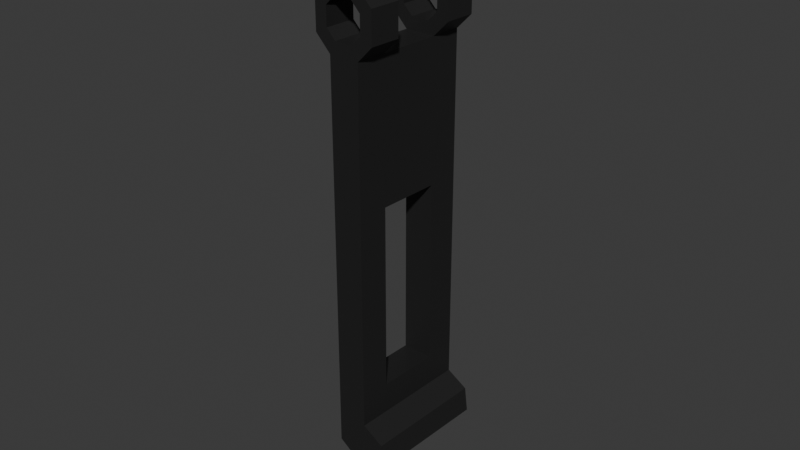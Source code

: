# Source: SM_Chest_Ship_Small_Latch_Front.blend  (saved by Blender 4.5.90; exported with 4.5.12 LTS)
import bpy
from mathutils import Matrix  # noqa: F401  (used for matrix-valued properties, if any)

bpy.ops.wm.read_factory_settings(use_empty=True)
scene = bpy.context.scene
scene.name = 'Scene'

# ---- collections
col_collection = bpy.data.collections.new('Collection'); scene.collection.children.link(col_collection)

# ---- materials (node trees are filled in below, after node groups)
mat_metal_017 = bpy.data.materials.new('Metal.017')

# ---- material node trees
mat_metal_017.use_nodes = True; mat_metal_017.node_tree.nodes.clear()
_N = mat_metal_017.node_tree.nodes; _L = mat_metal_017.node_tree.links
n0 = _N.new('ShaderNodeBsdfPrincipled'); n0.name = 'Principled BSDF'; n0.location = (-200, 100)
n0.inputs[0].default_value = (0.01521, 0.01521, 0.01521, 1.0)
n1 = _N.new('ShaderNodeOutputMaterial'); n1.name = 'Material Output'; n1.location = (200, 100)
_L.new(n0.outputs[0], n1.inputs[0])
n1.is_active_output = True

# ---- world
world_world = bpy.data.worlds.new('World'); scene.world = world_world
world_world.use_nodes = True; world_world.node_tree.nodes.clear()
_N = world_world.node_tree.nodes; _L = world_world.node_tree.links
n0 = _N.new('ShaderNodeOutputWorld'); n0.name = 'World Output'; n0.location = (300, 300)
n1 = _N.new('ShaderNodeBackground'); n1.name = 'Background'; n1.location = (10, 300)
n1.inputs[0].default_value = (0.05088, 0.05088, 0.05088, 1.0)
_L.new(n1.outputs[0], n0.inputs[0])
n0.is_active_output = True
world_world.color = (0.05088, 0.05088, 0.05088)
world_world.sun_shadow_jitter_overblur = 0.0

# ---- meshes
me_cube_029 = bpy.data.meshes.new('Cube.029')
me_cube_029.from_pydata([(0.01974, -0.07657, -0.03828), (0.01974, 0.07656, -0.03828), (-0.02237, -0.07657, -0.01148), (-0.02237, -0.07657, 0.01149), (-0.02237, 0.07656, 0.01149), (-0.02237, 0.07656, -0.01148), (-0.01089, -0.07657, 0.02297), (-0.01089, 0.07656, 0.02297), (0.01208, -0.07657, 0.02297), (0.02357, -0.07657, 0.01149), (0.02357, 0.07656, 0.01149), (0.01208, 0.07656, 0.02297), (0.01208, -0.07657, -0.02297), (-0.01089, -0.07657, -0.02297), (-0.01089, 0.07656, -0.02297), (0.01208, 0.07656, -0.02297), (-0.02237, 0.03828, 0.01149), (-0.02237, 0.03828, -0.01148), (-0.01089, 0.03828, 0.02297), (0.02357, 0.03828, 0.01149), (0.01208, 0.03828, 0.02297), (0.01208, 0.03828, -0.02297), (-0.01089, 0.03828, -0.02297), (-0.02237, -0.03829, 0.01149), (0.02357, -0.03829, 0.01149), (-0.01089, -0.03829, -0.02297), (-0.02237, -0.03829, -0.01148), (-0.01089, -0.03829, 0.02297), (0.01208, -0.03829, 0.02297), (0.01208, -0.03829, -0.02297), (0.02357, 0.03828, -0.01148), (0.02357, -0.03829, -0.01148), (0.02357, 0.07656, -0.01148), (0.02357, -0.07657, -0.01148), (0.03888, -0.07657, -0.01914), (0.03888, -0.07657, 0.01915), (0.03888, 0.07656, -0.01914), (0.03888, 0.07656, 0.01915), (-0.03769, 0.07656, -0.01914), (-0.03769, 0.07656, 0.01915), (-0.03769, -0.07657, 0.01915), (-0.03769, -0.07657, -0.01914), (-0.01854, -0.07657, 0.03829), (-0.01854, 0.07656, 0.03829), (0.01974, 0.07656, 0.03829), (0.01974, -0.07657, 0.03829), (-0.01854, -0.07657, -0.03828), (-0.01854, 0.07656, -0.03828), (0.01974, -0.03829, -0.03828), (0.03888, -0.03829, -0.01914), (0.01974, 0.03828, -0.03828), (0.03888, 0.03828, -0.01914), (0.03888, 0.03828, 0.01915), (0.03888, -0.03829, 0.01915), (-0.01854, 0.03828, -0.03828), (-0.03769, 0.03828, -0.01914), (0.01974, 0.03828, 0.03829), (-0.01854, 0.03828, 0.03829), (-0.03769, 0.03828, 0.01915), (-0.03769, -0.03829, 0.01915), (-0.01854, -0.03829, 0.03829), (-0.01854, -0.03829, -0.03828), (-0.03769, -0.03829, -0.01914), (0.01974, -0.03829, 0.03829), (-0.01854, -0.03829, -0.2106), (-0.01854, 0.03828, -0.2106), (0.01974, -0.03829, -0.4403), (0.01974, 0.03828, -0.4403), (-0.01854, -0.03829, -0.4403), (-0.01854, 0.03828, -0.4403), (0.01974, 0.03828, -0.2106), (0.01974, -0.03829, -0.2106), (0.01974, -0.07657, -0.4785), (0.01974, 0.07656, -0.4785), (-0.01854, -0.07657, -0.4785), (-0.01854, 0.07656, -0.4785), (-0.04917, -0.07657, -0.5245), (-0.04917, 0.07656, -0.5245), (-0.04534, 0.07656, -0.4939), (-0.04534, -0.07657, -0.4939), (-0.01472, 0.07656, -0.5398), (-0.01472, -0.07657, -0.5398), (0.01974, 0.07656, -0.5168), (0.01974, -0.07657, -0.5168)], [], [(49, 34, 0, 48), (51, 50, 1, 36), (34, 49, 53, 35), (51, 36, 37, 52), (2, 13, 25, 26), (59, 62, 41, 40), (58, 57, 43, 39), (53, 63, 45, 35), (63, 60, 42, 45), (54, 55, 38, 47), (10, 32, 30, 19), (13, 12, 29, 25), (9, 24, 31, 33), (8, 28, 24, 9), (6, 27, 28, 8), (2, 26, 23, 3), (44, 43, 57, 56), (37, 44, 56, 52), (39, 38, 55, 58), (40, 42, 60, 59), (46, 61, 54, 47), (46, 41, 62, 61), (29, 12, 33, 31), (33, 34, 35, 9), (10, 37, 36, 32), (5, 38, 39, 4), (3, 40, 41, 2), (6, 42, 40, 3), (4, 39, 43, 7), (11, 44, 37, 10), (9, 35, 45, 8), (7, 43, 44, 11), (8, 45, 42, 6), (13, 46, 0, 12), (15, 1, 47, 14), (2, 41, 46, 13), (14, 47, 38, 5), (31, 49, 48, 29), (21, 50, 51, 30), (30, 51, 52, 19), (24, 53, 49, 31), (17, 55, 54, 22), (22, 54, 50, 21), (20, 56, 57, 18), (19, 52, 56, 20), (18, 57, 58, 16), (16, 58, 55, 17), (23, 59, 60, 27), (29, 48, 61, 25), (25, 61, 62, 26), (27, 60, 63, 28), (28, 63, 53, 24), (26, 62, 59, 23), (32, 36, 1, 15), (12, 0, 34, 33), (21, 30, 32, 15), (14, 22, 21, 15), (5, 17, 22, 14), (5, 4, 16, 17), (11, 10, 19, 20), (7, 11, 20, 18), (7, 18, 16, 4), (67, 69, 68, 66), (64, 71, 66, 68), (47, 1, 73, 75), (1, 50, 54, 61, 48, 0), (72, 74, 81, 83), (0, 46, 74, 72), (71, 70, 1, 0), (65, 64, 46, 47), (67, 66, 72, 73), (68, 69, 75, 74), (70, 67, 73, 1), (69, 65, 47, 75), (64, 68, 74, 46), (66, 71, 0, 72), (70, 71, 64, 65), (65, 69, 67, 70), (74, 75, 78, 79), (75, 73, 82, 80), (81, 74, 79, 76), (80, 81, 76, 77), (82, 83, 81, 80), (79, 78, 77, 76), (75, 80, 77, 78), (73, 72, 83, 82), (6, 3, 23, 27)])
_uv = me_cube_029.uv_layers.new(name='UVMap')
_uv.uv.foreach_set('vector', [0.8568, 0.7, 0.0, 0.0, 0.875, 0.7063, 0.8568, 0.7, 0.8568, 0.6875, 0.8568, 0.6875, 0.875, 0.6813, 0.0, 0.0, 0.0, 0.0, 0.8568, 0.7, 0.8568, 0.7, 0.8568, 0.7063, 0.8568, 0.6875, 0.0, 0.0, 0.8568, 0.6813, 0.8568, 0.6875, 0.8181, 0.6743, 0.7842, 0.6464, 0.8568, 0.7, 0.8568, 0.7, 0.8568, 0.7, 0.8568, 0.7, 0.8568, 0.7063, 0.8568, 0.7063, 0.8568, 0.6875, 0.8568, 0.6875, 0.8568, 0.6813, 0.8568, 0.6813, 0.8568, 0.7, 0.8568, 0.7, 0.8568, 0.7063, 0.8568, 0.7063, 0.8568, 0.7, 0.8568, 0.7, 0.8568, 0.7063, 0.8568, 0.7063, 0.8568, 0.6875, 0.8568, 0.6875, 0.8568, 0.6813, 0.8568, 0.6813, 0.7497, 0.5961, 0.4302, 0.342, 0.8568, 0.6875, 0.8568, 0.6875, 0.7842, 0.6464, 0.7223, 0.5953, 0.8568, 0.7, 0.8568, 0.7, 0.7497, 0.618, 0.8568, 0.7, 0.8568, 0.7, 0.4302, 0.3546, 0.8091, 0.6669, 0.8568, 0.7, 0.8568, 0.7, 0.7497, 0.618, 0.8228, 0.6782, 0.8568, 0.7, 0.8568, 0.7, 0.8091, 0.6669, 0.8181, 0.6743, 0.8568, 0.7, 0.8568, 0.7, 0.8245, 0.6796, 0.8568, 0.6813, 0.8568, 0.6813, 0.8568, 0.6875, 0.8568, 0.6875, 0.8568, 0.6813, 0.8568, 0.6813, 0.8568, 0.6875, 0.8568, 0.6875, 0.8568, 0.6813, 0.8568, 0.6813, 0.8568, 0.6875, 0.8568, 0.6875, 0.8568, 0.7063, 0.8568, 0.7063, 0.8568, 0.7, 0.8568, 0.7, 0.625, 0.04375, 0.625, 0.05, 0.625, 0.05625, 0.535, 0.06875, 0.8568, 0.7063, 0.8568, 0.7063, 0.8568, 0.7, 0.8568, 0.7, 0.8568, 0.7, 0.7223, 0.5953, 0.4302, 0.3546, 0.8568, 0.7, 0.4302, 0.3546, 0.0, 0.0, 0.8568, 0.7063, 0.7497, 0.618, 0.7497, 0.5961, 0.8568, 0.6813, 0.0, 0.0, 0.4302, 0.342, 0.8181, 0.6505, 0.8568, 0.6813, 0.8568, 0.6813, 0.8245, 0.6555, 0.8245, 0.6796, 0.8568, 0.7063, 0.8568, 0.7063, 0.8181, 0.6743, 0.8228, 0.6782, 0.8568, 0.7063, 0.8568, 0.7063, 0.8245, 0.6796, 0.8245, 0.6555, 0.8568, 0.6813, 0.8568, 0.6813, 0.8228, 0.6542, 0.8091, 0.6433, 0.8568, 0.6813, 0.8568, 0.6813, 0.7497, 0.5961, 0.7497, 0.618, 0.8568, 0.7063, 0.8568, 0.7063, 0.8091, 0.6669, 0.8228, 0.6542, 0.8568, 0.6813, 0.8568, 0.6813, 0.8091, 0.6433, 0.8091, 0.6669, 0.8568, 0.7063, 0.8568, 0.7063, 0.8228, 0.6782, 0.7842, 0.6464, 0.8568, 0.7063, 0.8568, 0.7063, 0.7223, 0.5953, 0.7223, 0.5743, 0.8568, 0.6812, 0.8568, 0.6813, 0.7842, 0.6235, 0.8181, 0.6743, 0.8568, 0.7063, 0.8568, 0.7063, 0.7842, 0.6464, 0.7842, 0.6235, 0.8568, 0.6813, 0.8568, 0.6813, 0.8181, 0.6505, 0.8568, 0.7, 0.8568, 0.7, 0.8568, 0.7, 0.8568, 0.7, 0.8568, 0.6875, 0.8568, 0.6875, 0.8568, 0.6875, 0.8568, 0.6875, 0.8568, 0.6875, 0.8568, 0.6875, 0.8568, 0.6875, 0.8568, 0.6875, 0.8568, 0.7, 0.8568, 0.7, 0.8568, 0.7, 0.8568, 0.7, 0.8568, 0.6875, 0.8568, 0.6875, 0.8568, 0.6875, 0.8568, 0.6875, 0.8568, 0.6875, 0.8568, 0.6875, 0.8568, 0.6875, 0.8568, 0.6875, 0.8568, 0.6875, 0.8568, 0.6875, 0.8568, 0.6875, 0.8568, 0.6875, 0.8568, 0.6875, 0.8568, 0.6875, 0.8568, 0.6875, 0.8568, 0.6875, 0.8568, 0.6875, 0.8568, 0.6875, 0.8568, 0.6875, 0.8568, 0.6875, 0.8568, 0.6875, 0.8568, 0.6875, 0.8568, 0.6875, 0.8568, 0.6875, 0.8568, 0.7, 0.8568, 0.7, 0.8568, 0.7, 0.8568, 0.7, 0.8568, 0.7, 0.8568, 0.7, 0.8568, 0.7, 0.8568, 0.7, 0.8568, 0.7, 0.8568, 0.7, 0.8568, 0.7, 0.8568, 0.7, 0.8568, 0.7, 0.8568, 0.7, 0.8568, 0.7, 0.8568, 0.7, 0.8568, 0.7, 0.8568, 0.7, 0.8568, 0.7, 0.8568, 0.7, 0.8568, 0.7, 0.8568, 0.7, 0.8568, 0.7, 0.8568, 0.7, 0.4302, 0.342, 0.0, 0.0, 0.8568, 0.6812, 0.7223, 0.5743, 0.7223, 0.5953, 0.8568, 0.7063, 0.0, 0.0, 0.4302, 0.3546, 0.8568, 0.6875, 0.8568, 0.6875, 0.4302, 0.342, 0.7223, 0.5743, 0.7842, 0.6235, 0.8568, 0.6875, 0.8568, 0.6875, 0.7223, 0.5743, 0.8181, 0.6505, 0.8568, 0.6875, 0.8568, 0.6875, 0.7842, 0.6235, 0.8181, 0.6505, 0.8245, 0.6555, 0.8568, 0.6875, 0.8568, 0.6875, 0.8091, 0.6433, 0.7497, 0.5961, 0.8568, 0.6875, 0.8568, 0.6875, 0.8228, 0.6542, 0.8091, 0.6433, 0.8568, 0.6875, 0.8568, 0.6875, 0.8228, 0.6542, 0.8568, 0.6875, 0.8568, 0.6875, 0.8245, 0.6555, 0.0, 0.0, 0.535, 0.06163, 0.535, 0.05087, 0.0, 0.0, 0.535, 0.05087, 0.0, 0.0, 0.0, 0.0, 0.535, 0.05087, 0.535, 0.06875, 0.535, 0.06875, 0.535, 0.06875, 0.535, 0.06875, 0.875, 0.6813, 0.8568, 0.6875, 0.8568, 0.6875, 0.625, 0.05, 0.8568, 0.7, 0.875, 0.7063, 0.535, 0.04375, 0.535, 0.04375, 0.535, 0.04375, 0.535, 0.04375, 0.535, 0.04375, 0.535, 0.04375, 0.535, 0.04375, 0.535, 0.04375, 0.0, 0.0, 0.0, 0.0, 0.0, 0.0, 0.0, 0.0, 0.535, 0.06163, 0.535, 0.05087, 0.535, 0.04375, 0.535, 0.06875, 0.0, 0.0, 0.0, 0.0, 0.0, 0.0, 0.0, 0.0, 0.535, 0.05087, 0.535, 0.06163, 0.535, 0.06875, 0.535, 0.04375, 0.0, 0.0, 0.0, 0.0, 0.0, 0.0, 0.0, 0.0, 0.535, 0.06163, 0.535, 0.06163, 0.535, 0.06875, 0.535, 0.06875, 0.535, 0.05087, 0.535, 0.05087, 0.535, 0.04375, 0.535, 0.04375, 0.0, 0.0, 0.0, 0.0, 0.0, 0.0, 0.0, 0.0, 0.0, 0.0, 0.0, 0.0, 0.535, 0.05087, 0.535, 0.06163, 0.535, 0.06163, 0.535, 0.06163, 0.0, 0.0, 0.0, 0.0, 0.535, 0.04375, 0.535, 0.06875, 0.535, 0.06875, 0.535, 0.04375, 0.535, 0.06875, 0.535, 0.06875, 0.535, 0.06875, 0.535, 0.06875, 0.535, 0.04375, 0.535, 0.04375, 0.535, 0.04375, 0.535, 0.04375, 0.535, 0.06875, 0.535, 0.04375, 0.535, 0.04375, 0.535, 0.06875, 0.535, 0.06875, 0.535, 0.04375, 0.535, 0.04375, 0.535, 0.06875, 0.535, 0.04375, 0.535, 0.06875, 0.535, 0.06875, 0.535, 0.04375, 0.535, 0.06875, 0.535, 0.06875, 0.535, 0.06875, 0.535, 0.06875, 0.0, 0.0, 0.0, 0.0, 0.0, 0.0, 0.0, 0.0, 0.8228, 0.6782, 0.8245, 0.6796, 0.8568, 0.7, 0.8568, 0.7])
me_cube_029.materials.append(mat_metal_017)
me_cube_029.update()

# ---- objects
ob_sm_chest_small_latch_front = bpy.data.objects.new('SM_Chest_Small.Latch.Front', me_cube_029)

# ---- transforms, parenting, visibility, modifiers, constraints
ob_sm_chest_small_latch_front.location = (0.0, 8.037e-06, 0.0)
ob_sm_chest_small_latch_front.rotation_euler = (0.0, -0.0, 153.9)
ob_sm_chest_small_latch_front.scale = (0.2612, 0.2612, 0.2612)

# ---- collection membership
col_collection.objects.link(ob_sm_chest_small_latch_front)

# ---- scene / render settings (as saved in the file)
scene.frame_start = 1; scene.frame_end = 250; scene.frame_set(0)
scene.render.engine = 'BLENDER_EEVEE_NEXT'
bpy.context.view_layer.update()

# ---- added for rendering (the .blend has no active camera and no usable light): camera, sun
cam_auto = bpy.data.cameras.new('AutoCamera')
cam_auto.lens = 50.0
cam_auto.sensor_width = 36.0
cam_auto.clip_end = 1000.0
ob_auto_camera = bpy.data.objects.new('AutoCamera', cam_auto)
scene.collection.objects.link(ob_auto_camera)
ob_auto_camera.location = (0.186389, -0.222045, 0.0825369)
ob_auto_camera.rotation_euler = (1.09748, -7.21219e-08, 0.694738)
scene.camera = ob_auto_camera
light_auto_sun = bpy.data.lights.new('AutoSun', 'SUN')
light_auto_sun.energy = 3.0
light_auto_sun.angle = 0.0523599
ob_auto_sun = bpy.data.objects.new('AutoSun', light_auto_sun)
scene.collection.objects.link(ob_auto_sun)
ob_auto_sun.rotation_euler = (0.872665, 0.174533, 0.523599)
bpy.context.view_layer.update()
